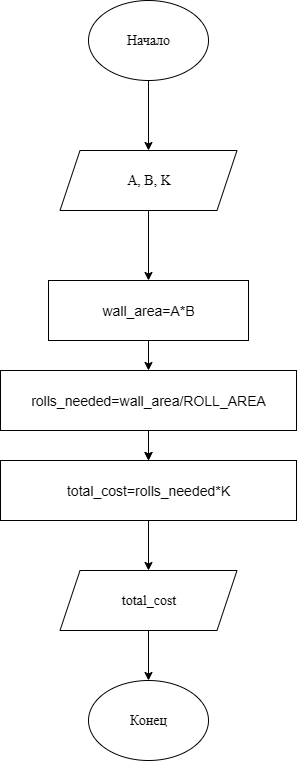

The diagram above was exported from draw.io. Its source (the exported page's mxGraphModel, read from the mxfile embedded in the PNG):
<mxGraphModel dx="618" dy="933" grid="1" gridSize="10" guides="1" tooltips="1" connect="1" arrows="1" fold="1" page="1" pageScale="1" pageWidth="827" pageHeight="1169" background="light-dark(#FFFFFF,#FFFFFF)" math="0" shadow="0">
  <root>
    <mxCell id="0" />
    <mxCell id="1" parent="0" />
    <mxCell id="ObGQK6f7kk_nGSdTtraa-4" style="edgeStyle=orthogonalEdgeStyle;rounded=0;orthogonalLoop=1;jettySize=auto;html=1;exitX=0.5;exitY=1;exitDx=0;exitDy=0;strokeColor=light-dark(#000000,#000000);" parent="1" source="ObGQK6f7kk_nGSdTtraa-2" target="ObGQK6f7kk_nGSdTtraa-3" edge="1">
      <mxGeometry relative="1" as="geometry" />
    </mxCell>
    <mxCell id="ObGQK6f7kk_nGSdTtraa-2" value="&lt;font&gt;Начало&lt;/font&gt;" style="ellipse;whiteSpace=wrap;html=1;fillStyle=auto;fillColor=light-dark(#FFFFFF,#FFFFFF);strokeColor=light-dark(#000000,#000000);fontColor=light-dark(#000000,#000000);fontSize=14;fontFamily=Times New Roman;" parent="1" vertex="1">
      <mxGeometry x="294" y="230" width="120" height="80" as="geometry" />
    </mxCell>
    <mxCell id="ObGQK6f7kk_nGSdTtraa-6" style="edgeStyle=orthogonalEdgeStyle;rounded=0;orthogonalLoop=1;jettySize=auto;html=1;exitX=0.5;exitY=1;exitDx=0;exitDy=0;entryX=0.5;entryY=0;entryDx=0;entryDy=0;strokeColor=light-dark(#000000,#000000);" parent="1" source="ObGQK6f7kk_nGSdTtraa-3" target="ObGQK6f7kk_nGSdTtraa-5" edge="1">
      <mxGeometry relative="1" as="geometry" />
    </mxCell>
    <mxCell id="ObGQK6f7kk_nGSdTtraa-3" value="&lt;font style=&quot;font-size: 14px;&quot; face=&quot;Times New Roman&quot;&gt;A, B, K&lt;/font&gt;" style="shape=parallelogram;perimeter=parallelogramPerimeter;whiteSpace=wrap;html=1;fixedSize=1;fillColor=light-dark(#FFFFFF,#FFFFFF);strokeColor=light-dark(#000000,#030303);fontColor=light-dark(#000000,#030101);" parent="1" vertex="1">
      <mxGeometry x="265.5" y="380" width="177" height="60" as="geometry" />
    </mxCell>
    <mxCell id="ObGQK6f7kk_nGSdTtraa-9" style="edgeStyle=orthogonalEdgeStyle;rounded=0;orthogonalLoop=1;jettySize=auto;html=1;exitX=0.5;exitY=1;exitDx=0;exitDy=0;entryX=0.5;entryY=0;entryDx=0;entryDy=0;strokeColor=light-dark(#000000,#000000);" parent="1" source="ObGQK6f7kk_nGSdTtraa-5" target="ObGQK6f7kk_nGSdTtraa-8" edge="1">
      <mxGeometry relative="1" as="geometry" />
    </mxCell>
    <mxCell id="ObGQK6f7kk_nGSdTtraa-5" value="wall_area=A*B" style="rounded=0;whiteSpace=wrap;html=1;fillColor=light-dark(#FFFFFF,#FFFFFF);strokeColor=light-dark(#000000,#030101);fontColor=light-dark(#000000,#030101);fontSize=14;" parent="1" vertex="1">
      <mxGeometry x="254" y="510" width="200" height="60" as="geometry" />
    </mxCell>
    <mxCell id="ObGQK6f7kk_nGSdTtraa-11" style="edgeStyle=orthogonalEdgeStyle;rounded=0;orthogonalLoop=1;jettySize=auto;html=1;exitX=0.5;exitY=1;exitDx=0;exitDy=0;entryX=0.5;entryY=0;entryDx=0;entryDy=0;" parent="1" source="ObGQK6f7kk_nGSdTtraa-8" target="ObGQK6f7kk_nGSdTtraa-10" edge="1">
      <mxGeometry relative="1" as="geometry" />
    </mxCell>
    <mxCell id="ObGQK6f7kk_nGSdTtraa-18" style="edgeStyle=orthogonalEdgeStyle;rounded=0;orthogonalLoop=1;jettySize=auto;html=1;exitX=0.5;exitY=1;exitDx=0;exitDy=0;entryX=0.5;entryY=0;entryDx=0;entryDy=0;strokeColor=light-dark(#000000,#000000);" parent="1" source="ObGQK6f7kk_nGSdTtraa-8" target="ObGQK6f7kk_nGSdTtraa-10" edge="1">
      <mxGeometry relative="1" as="geometry" />
    </mxCell>
    <mxCell id="ObGQK6f7kk_nGSdTtraa-8" value="rolls_needed=wall_area/ROLL_AREA" style="rounded=0;whiteSpace=wrap;html=1;fillColor=light-dark(#FFFFFF,#FFFFFF);strokeColor=light-dark(#000000,#030101);fontColor=light-dark(#000000,#030101);fontSize=14;" parent="1" vertex="1">
      <mxGeometry x="206" y="600" width="296" height="60" as="geometry" />
    </mxCell>
    <mxCell id="ObGQK6f7kk_nGSdTtraa-13" style="edgeStyle=orthogonalEdgeStyle;rounded=0;orthogonalLoop=1;jettySize=auto;html=1;exitX=0.5;exitY=1;exitDx=0;exitDy=0;entryX=0.5;entryY=0;entryDx=0;entryDy=0;strokeColor=light-dark(#000000,#000000);" parent="1" source="ObGQK6f7kk_nGSdTtraa-10" target="ObGQK6f7kk_nGSdTtraa-12" edge="1">
      <mxGeometry relative="1" as="geometry" />
    </mxCell>
    <mxCell id="ObGQK6f7kk_nGSdTtraa-10" value="total_cost=rolls_needed*K" style="rounded=0;whiteSpace=wrap;html=1;fillColor=light-dark(#FFFFFF,#FFFFFF);strokeColor=light-dark(#000000,#030101);fontColor=light-dark(#000000,#030101);fontSize=14;" parent="1" vertex="1">
      <mxGeometry x="206" y="690" width="296" height="60" as="geometry" />
    </mxCell>
    <mxCell id="ObGQK6f7kk_nGSdTtraa-16" style="edgeStyle=orthogonalEdgeStyle;rounded=0;orthogonalLoop=1;jettySize=auto;html=1;exitX=0.5;exitY=1;exitDx=0;exitDy=0;entryX=0.5;entryY=0;entryDx=0;entryDy=0;strokeColor=light-dark(#000000,#000000);" parent="1" source="ObGQK6f7kk_nGSdTtraa-12" target="ObGQK6f7kk_nGSdTtraa-15" edge="1">
      <mxGeometry relative="1" as="geometry" />
    </mxCell>
    <mxCell id="ObGQK6f7kk_nGSdTtraa-12" value="&lt;font face=&quot;Times New Roman&quot;&gt;&lt;span style=&quot;font-size: 14px;&quot;&gt;total_cost&lt;/span&gt;&lt;/font&gt;" style="shape=parallelogram;perimeter=parallelogramPerimeter;whiteSpace=wrap;html=1;fixedSize=1;fillColor=light-dark(#FFFFFF,#FFFFFF);strokeColor=light-dark(#000000,#030303);fontColor=light-dark(#000000,#030101);" parent="1" vertex="1">
      <mxGeometry x="265.5" y="800" width="177" height="60" as="geometry" />
    </mxCell>
    <mxCell id="ObGQK6f7kk_nGSdTtraa-15" value="Конец" style="ellipse;whiteSpace=wrap;html=1;fillStyle=auto;fillColor=light-dark(#FFFFFF,#59FF00);strokeColor=light-dark(#000000,#000000);fontColor=light-dark(#000000,#000000);fontSize=14;fontFamily=Times New Roman;" parent="1" vertex="1">
      <mxGeometry x="294" y="910" width="120" height="80" as="geometry" />
    </mxCell>
  </root>
</mxGraphModel>